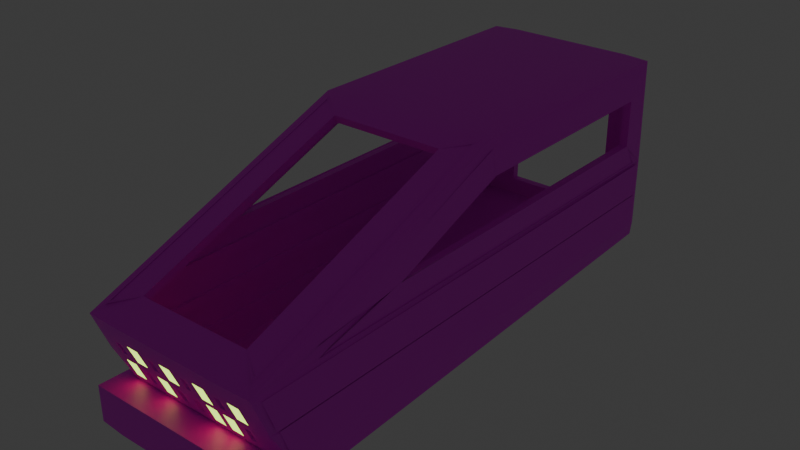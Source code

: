 # Source: ship.blend  (saved by Blender 4.5.90; exported with 4.5.12 LTS)
import bpy
from mathutils import Matrix  # noqa: F401  (used for matrix-valued properties, if any)

bpy.ops.wm.read_factory_settings(use_empty=True)
scene = bpy.context.scene
scene.name = 'Scene'

# ---- collections
col_collection = bpy.data.collections.new('Collection'); scene.collection.children.link(col_collection)

# ---- images (referenced by path relative to the original .blend; pixels are not part of the script)
import os
ASSET_DIR = os.environ.get("B2B_ASSET_DIR", "")  # directory of the original .blend (textures are referenced by path, not embedded)
HERE = os.path.dirname(os.path.abspath(__file__))  # packed textures are extracted next to this script under _unpacked/

def load_image(name, relpath, width, height, colorspace="sRGB"):
    """Load a texture the original file referenced (path relative to the .blend, or extracted next to this script)."""
    p = next((c for c in (os.path.join(HERE, relpath), os.path.join(ASSET_DIR, relpath)) if relpath and os.path.exists(c)), "")
    if p:
        img = bpy.data.images.load(p, check_existing=True)
        img.name = name
    else:  # same state as the original file: an image datablock whose file is absent (Cycles renders it pink)
        img = bpy.data.images.new(name, width, height)
        img.source = "FILE"
        img.filepath = "//" + (relpath or name)
    img.colorspace_settings.name = colorspace
    return img
img_tobake = load_image('ToBake', '', 1024, 1024, 'sRGB')
img_bump = load_image('bump', '', 1024, 1024, 'sRGB')

# ---- materials (node trees are filled in below, after node groups)
mat_material_001 = bpy.data.materials.new('Material.001')
mat_material_002 = bpy.data.materials.new('Material.002')

# ---- node groups
ng_smooth_by_angle_001 = bpy.data.node_groups.new('Smooth by Angle.001', 'GeometryNodeTree')
_s = ng_smooth_by_angle_001.interface.new_socket(name='Mesh', in_out='OUTPUT', socket_type='NodeSocketGeometry')
_s = ng_smooth_by_angle_001.interface.new_socket(name='Mesh', in_out='INPUT', socket_type='NodeSocketGeometry')
_s = ng_smooth_by_angle_001.interface.new_socket(name='Angle', in_out='INPUT', socket_type='NodeSocketFloat')
_s.subtype = 'ANGLE'
_s.default_value = 0.5236
_s.min_value = 0.0
_s.max_value = 3.142
_s.description = 'Maximum face angle for smooth edges'
_s = ng_smooth_by_angle_001.interface.new_socket(name='Ignore Sharpness', in_out='INPUT', socket_type='NodeSocketBool')
_s.force_non_field = True
ng_smooth_by_angle_001.description = 'Set the sharpness of mesh edges based on the angle between the neighboring faces'
ng_smooth_by_angle_001.is_modifier = True
_N = ng_smooth_by_angle_001.nodes; _L = ng_smooth_by_angle_001.links
n0 = _N.new('GeometryNodeSetShadeSmooth'); n0.name = 'Set Shade Smooth'; n0.location = (120, -80)
n0.domain = 'EDGE'
n1 = _N.new('GeometryNodeSetShadeSmooth'); n1.name = 'Set Shade Smooth.001'; n1.location = (300, -80)
n2 = _N.new('NodeGroupOutput'); n2.name = 'Group Output'; n2.location = (480, -80)
n3 = _N.new('GeometryNodeInputMeshEdgeAngle'); n3.name = 'Edge Angle'; n3.location = (-440, -240)
n4 = _N.new('NodeGroupInput'); n4.name = 'Group Input'; n4.location = (-80, -80)
n5 = _N.new('GeometryNodeInputEdgeSmooth'); n5.name = 'Is Edge Smooth'; n5.location = (-260, -120)
n6 = _N.new('GeometryNodeInputShadeSmooth'); n6.name = 'Is Shade Smooth'; n6.location = (-440, -397)
n7 = _N.new('FunctionNodeCompare'); n7.name = 'Compare'; n7.location = (-260, -260)
n7.operation = 'LESS_EQUAL'
n7.inputs[6].default_value = (0.0, 0.0, 0.0, 0.0)
n7.inputs[7].default_value = (0.0, 0.0, 0.0, 0.0)
n8 = _N.new('FunctionNodeBooleanMath'); n8.name = 'Boolean Math.001'; n8.location = (-80, -260)
n9 = _N.new('NodeGroupInput'); n9.name = 'Group Input.001'; n9.location = (-440, -329)
n10 = _N.new('NodeGroupInput'); n10.name = 'Group Input.002'; n10.location = (-259, -189)
n11 = _N.new('FunctionNodeBooleanMath'); n11.name = 'Boolean Math'; n11.location = (-80, -149)
n11.operation = 'OR'
n12 = _N.new('FunctionNodeBooleanMath'); n12.name = 'Boolean Math.002'; n12.location = (-260, -380)
n12.operation = 'OR'
n13 = _N.new('NodeGroupInput'); n13.name = 'Group Input.003'; n13.location = (-440, -460)
_L.new(n3.outputs[0], n7.inputs[0])
_L.new(n1.outputs[0], n2.inputs[0])
_L.new(n9.outputs[1], n7.inputs[1])
_L.new(n7.outputs[0], n8.inputs[0])
_L.new(n4.outputs[0], n0.inputs[0])
_L.new(n0.outputs[0], n1.inputs[0])
_L.new(n8.outputs[0], n0.inputs[2])
_L.new(n10.outputs[2], n11.inputs[1])
_L.new(n5.outputs[0], n11.inputs[0])
_L.new(n11.outputs[0], n0.inputs[1])
_L.new(n13.outputs[2], n12.inputs[1])
_L.new(n6.outputs[0], n12.inputs[0])
_L.new(n12.outputs[0], n8.inputs[1])
n2.is_active_output = True

# ---- material node trees
mat_material_001.use_nodes = True; mat_material_001.node_tree.nodes.clear()
_N = mat_material_001.node_tree.nodes; _L = mat_material_001.node_tree.links
n0 = _N.new('ShaderNodeBsdfPrincipled'); n0.name = 'Principled BSDF'; n0.location = (-100, 81)
n1 = _N.new('ShaderNodeOutputMaterial'); n1.name = 'Material Output'; n1.location = (200, 100)
n2 = _N.new('ShaderNodeBump'); n2.name = 'Bump'; n2.location = (-304, -137)
n2.inputs[1].default_value = 1.0
n3 = _N.new('ShaderNodeTexImage'); n3.name = 'Image Texture'; n3.location = (-391, 411)
n3.image = img_tobake
n4 = _N.new('ShaderNodeTexImage'); n4.name = 'Image Texture.001'; n4.location = (-722, 35)
n4.image = img_bump
_L.new(n0.outputs[0], n1.inputs[0])
_L.new(n2.outputs[0], n0.inputs[5])
_L.new(n3.outputs[0], n0.inputs[0])
_L.new(n4.outputs[0], n2.inputs[3])
n1.is_active_output = True
mat_material_002.use_nodes = True; mat_material_002.node_tree.nodes.clear()
_N = mat_material_002.node_tree.nodes; _L = mat_material_002.node_tree.links
n0 = _N.new('ShaderNodeOutputMaterial'); n0.name = 'Material Output'; n0.location = (200, 100)
n1 = _N.new('ShaderNodeEmission'); n1.name = 'Emission'; n1.location = (-200, 100)
n1.inputs[0].default_value = (0.6348, 1.0, 0.1036, 1.0)
n1.inputs[1].default_value = 2.1
_L.new(n1.outputs[0], n0.inputs[0])
n0.is_active_output = True

# ---- world
world_world = bpy.data.worlds.new('World'); scene.world = world_world
world_world.use_nodes = True; world_world.node_tree.nodes.clear()
_N = world_world.node_tree.nodes; _L = world_world.node_tree.links
n0 = _N.new('ShaderNodeOutputWorld'); n0.name = 'World Output'; n0.location = (200, 100)
n1 = _N.new('ShaderNodeBackground'); n1.name = 'Background'; n1.location = (-200, 100)
n1.inputs[0].default_value = (0.05088, 0.05088, 0.05088, 1.0)
_L.new(n1.outputs[0], n0.inputs[0])
n0.is_active_output = True
world_world.color = (0.05088, 0.05088, 0.05088)
world_world.sun_shadow_jitter_overblur = 0.0

# ---- meshes
me_cube_001 = bpy.data.meshes.new('Cube.001')
me_cube_001.from_pydata([(-38.92, -113.4, 12.67), (-38.92, -3.264, 90.51), (-38.92, 113.4, 12.67), (-38.92, 113.4, 90.51), (38.92, -113.4, 12.67), (38.92, -3.264, 90.51), (38.92, 113.4, 12.67), (38.92, 113.4, 90.51), (-38.92, -127.0, 44.11), (-38.92, 113.4, 44.11), (38.92, 113.4, 44.11), (38.92, -127.0, 44.11), (-38.92, -58.95, 56.45), (-38.92, -1.027, 78.17), (-38.92, 101.0, 78.17), (-38.92, 101.0, 56.45), (38.92, 101.0, 56.45), (38.92, 101.0, 78.17), (38.92, -1.027, 78.17), (38.92, -58.95, 56.45), (26.58, -115.4, 48.45), (26.58, -14.82, 86.18), (-26.58, -14.82, 86.18), (-26.58, -115.4, 48.45), (34.34, -115.2, 16.87), (34.34, -125.2, 39.92), (-34.34, -125.2, 39.92), (-34.34, -115.2, 16.87), (25.34, 113.4, 16.52), (19.46, 113.4, 16.52), (9.729, 113.4, 16.52), (0.0, 113.4, 16.52), (-9.729, 113.4, 16.52), (-19.46, 113.4, 16.52), (-25.34, 113.4, 16.52), (-25.34, 113.4, 86.66), (-19.46, 113.4, 86.66), (-9.729, 113.4, 86.66), (0.0, 113.4, 86.66), (9.729, 113.4, 86.66), (19.46, 113.4, 86.66), (25.34, 113.4, 86.66), (-29.19, -113.4, 12.67), (-19.46, -113.4, 12.67), (-9.729, -113.4, 12.67), (0.0, -113.4, 12.67), (9.729, -113.4, 12.67), (19.46, -113.4, 12.67), (29.19, -113.4, 12.67), (29.19, -3.264, 90.51), (19.46, -3.264, 90.51), (9.729, -3.264, 90.51), (0.0, -3.264, 90.51), (-9.729, -3.264, 90.51), (-19.46, -3.264, 90.51), (-29.19, -3.264, 90.51), (29.19, -127.0, 44.11), (19.46, -127.0, 44.11), (9.729, -127.0, 44.11), (0.0, -127.0, 44.11), (-9.729, -127.0, 44.11), (-19.46, -127.0, 44.11), (-29.19, -127.0, 44.11), (-25.34, 113.4, 44.11), (25.34, 113.4, 44.11), (19.94, -115.4, 48.45), (13.29, -115.4, 48.45), (6.645, -115.4, 48.45), (-2.861e-06, -115.4, 48.45), (-6.645, -115.4, 48.45), (-13.29, -115.4, 48.45), (-19.94, -115.4, 48.45), (19.94, -14.82, 86.18), (13.29, -14.82, 86.18), (6.645, -14.82, 86.18), (9.537e-07, -14.82, 86.18), (-6.645, -14.82, 86.18), (-13.29, -14.82, 86.18), (-19.94, -14.82, 86.18), (-25.76, -115.2, 16.87), (-17.17, -115.2, 16.87), (-8.586, -115.2, 16.87), (0.0, -115.2, 16.87), (8.586, -115.2, 16.87), (17.17, -115.2, 16.87), (25.76, -115.2, 16.87), (25.76, -125.2, 39.92), (17.17, -125.2, 39.92), (8.586, -125.2, 39.92), (0.0, -125.2, 39.92), (-8.586, -125.2, 39.92), (-17.17, -125.2, 39.92), (-25.76, -125.2, 39.92), (-38.92, 113.4, 28.39), (38.92, 113.4, 28.39), (38.92, -120.2, 28.39), (-38.92, -120.2, 28.39), (34.34, -120.2, 28.39), (-34.34, -120.2, 28.39), (-25.34, 113.4, 28.39), (25.34, 113.4, 28.39), (25.76, -120.2, 28.39), (17.17, -120.2, 28.39), (8.586, -120.2, 28.39), (0.0, -120.2, 28.39), (-8.586, -120.2, 28.39), (-17.17, -120.2, 28.39), (-25.76, -120.2, 28.39), (31.71, -121.2, 30.81), (31.71, -124.1, 37.5), (28.39, -124.1, 37.5), (28.39, -121.2, 30.81), (14.54, -121.2, 30.81), (14.54, -124.1, 37.5), (11.22, -124.1, 37.5), (11.22, -121.2, 30.81), (-2.637, -121.2, 30.81), (-2.637, -124.1, 37.5), (-5.949, -124.1, 37.5), (-5.949, -121.2, 30.81), (-19.81, -121.2, 30.81), (-19.81, -124.1, 37.5), (-23.12, -124.1, 37.5), (-23.12, -121.2, 30.81), (-11.22, -116.2, 19.29), (-11.22, -119.1, 25.98), (-14.54, -119.1, 25.98), (-14.54, -116.2, 19.29), (14.54, -116.2, 19.29), (14.54, -119.1, 25.98), (11.22, -119.1, 25.98), (11.22, -116.2, 19.29), (23.12, -116.2, 19.29), (23.12, -119.1, 25.98), (19.81, -119.1, 25.98), (19.81, -116.2, 19.29), (-28.39, -116.2, 19.29), (-28.39, -119.1, 25.98), (-31.71, -119.1, 25.98), (-31.71, -116.2, 19.29), (31.71, -125.0, 37.12), (31.71, -122.1, 30.44), (28.39, -122.1, 30.44), (28.39, -125.0, 37.12), (14.54, -125.0, 37.12), (14.54, -122.1, 30.44), (11.22, -122.1, 30.44), (11.22, -125.0, 37.12), (-2.637, -125.0, 37.12), (-2.637, -122.1, 30.44), (-5.949, -122.1, 30.44), (-5.949, -125.0, 37.12), (-19.81, -125.0, 37.12), (-19.81, -122.1, 30.44), (-23.12, -122.1, 30.44), (-23.12, -125.0, 37.12), (-11.22, -120.0, 25.6), (-11.22, -117.1, 18.92), (-14.54, -117.1, 18.92), (-14.54, -120.0, 25.6), (14.54, -120.0, 25.6), (14.54, -117.1, 18.92), (11.22, -117.1, 18.92), (11.22, -120.0, 25.6), (23.12, -120.0, 25.6), (23.12, -117.1, 18.92), (19.81, -117.1, 18.92), (19.81, -120.0, 25.6), (-28.39, -120.0, 25.6), (-28.39, -117.1, 18.92), (-31.71, -117.1, 18.92), (-31.71, -120.0, 25.6), (-27.55, -120.9, 30.04), (-27.55, -124.5, 38.27), (-32.55, -124.5, 38.27), (-32.55, -120.9, 30.04), (23.97, -120.9, 30.04), (23.97, -124.5, 38.27), (18.96, -124.5, 38.27), (18.96, -120.9, 30.04), (6.796, -120.9, 30.04), (6.796, -124.5, 38.27), (1.79, -124.5, 38.27), (1.79, -120.9, 30.04), (-10.38, -120.9, 30.04), (-10.38, -124.5, 38.27), (-15.38, -124.5, 38.27), (-15.38, -120.9, 30.04), (-18.96, -115.9, 18.51), (-18.96, -119.5, 26.75), (-23.97, -119.5, 26.75), (-23.97, -115.9, 18.51), (-1.79, -115.9, 18.51), (-1.79, -119.5, 26.75), (-6.796, -119.5, 26.75), (-6.796, -115.9, 18.51), (6.796, -115.9, 18.51), (6.796, -119.5, 26.75), (1.79, -119.5, 26.75), (1.79, -115.9, 18.51), (32.55, -115.9, 18.51), (32.55, -119.5, 26.75), (27.55, -119.5, 26.75), (27.55, -115.9, 18.51), (-27.55, -120.7, 39.91), (-27.55, -117.1, 31.67), (-32.55, -117.1, 31.67), (-32.55, -120.7, 39.91), (23.97, -120.7, 39.91), (23.97, -117.1, 31.67), (18.96, -117.1, 31.67), (18.96, -120.7, 39.91), (6.796, -120.7, 39.91), (6.796, -117.1, 31.67), (1.79, -117.1, 31.67), (1.79, -120.7, 39.91), (-10.38, -120.7, 39.91), (-10.38, -117.1, 31.67), (-15.38, -117.1, 31.67), (-15.38, -120.7, 39.91), (-18.96, -115.7, 28.39), (-18.96, -112.1, 20.15), (-23.97, -112.1, 20.15), (-23.97, -115.7, 28.39), (-1.79, -115.7, 28.39), (-1.79, -112.1, 20.15), (-6.796, -112.1, 20.15), (-6.796, -115.7, 28.39), (6.796, -115.7, 28.39), (6.796, -112.1, 20.15), (1.79, -112.1, 20.15), (1.79, -115.7, 28.39), (32.55, -115.7, 28.39), (32.55, -112.1, 20.15), (27.55, -112.1, 20.15), (27.55, -115.7, 28.39), (38.92, 110.9, 30.85), (38.92, 110.9, 41.66), (38.92, -123.3, 41.66), (38.92, -118.6, 30.85), (-38.92, -118.6, 30.85), (-38.92, -123.3, 41.66), (-38.92, 110.9, 41.66), (-38.92, 110.9, 30.85), (-38.92, -100.6, 51.4), (-38.92, -5.155, 87.18), (-38.92, -3.807, 79.75), (-38.92, -59.6, 58.83), (-38.92, 107.4, 46.57), (-38.92, -99.7, 46.57), (-38.92, -58.73, 54.0), (-38.92, 100.0, 54.0), (38.92, -5.155, 87.18), (38.92, -100.6, 51.4), (38.92, -59.6, 58.83), (38.92, -3.807, 79.75), (38.92, -99.7, 46.57), (38.92, 107.4, 46.57), (38.92, 100.0, 54.0), (38.92, -58.73, 54.0), (36.46, -121.4, 46.2), (36.46, -8.812, 88.43), (29.03, -15.77, 85.82), (29.03, -114.5, 48.8), (-36.46, -8.812, 88.43), (-36.46, -121.4, 46.2), (-29.03, -114.5, 48.8), (-29.03, -15.77, 85.82), (-38.92, -111.8, 15.13), (-38.92, -116.4, 25.94), (-38.92, 110.9, 25.94), (-38.92, 110.9, 15.13), (38.92, 110.9, 15.13), (38.92, 110.9, 25.94), (38.92, -116.4, 25.94), (38.92, -111.8, 15.13), (-40.26, -59.6, 58.83), (-40.26, -3.807, 79.75), (-40.26, -58.73, 54.0), (-40.26, 100.0, 54.0), (40.26, 100.0, 54.0), (40.26, -58.73, 54.0), (40.26, -3.807, 79.75), (40.26, -59.6, 58.83), (29.03, -16.24, 87.08), (29.03, -115.0, 50.06), (-29.03, -115.0, 50.06), (-29.03, -16.24, 87.08), (40.26, 110.9, 41.66), (40.26, 110.9, 30.85), (40.26, -118.6, 30.85), (40.26, -123.3, 41.66), (-40.26, -118.6, 30.85), (-40.26, -123.3, 41.66), (-40.26, 110.9, 30.85), (-40.26, 110.9, 41.66), (-40.26, -100.6, 51.4), (-40.26, -5.155, 87.18), (-40.26, -99.7, 46.57), (-40.26, 107.4, 46.57), (40.26, -5.155, 87.18), (40.26, -100.6, 51.4), (40.26, 107.4, 46.57), (40.26, -99.7, 46.57), (36.46, -9.284, 89.69), (36.46, -121.9, 47.45), (-36.46, -121.9, 47.45), (-36.46, -9.284, 89.69), (-40.26, -111.8, 15.13), (-40.26, -116.4, 25.94), (-40.26, 110.9, 15.13), (-40.26, 110.9, 25.94), (40.26, 110.9, 25.94), (40.26, 110.9, 15.13), (40.26, -111.8, 15.13), (40.26, -116.4, 25.94), (-38.92, 113.4, 8.403), (-38.92, -113.4, 0.7036), (-29.19, 113.4, 8.403), (38.92, -113.4, 0.7036), (38.92, 113.4, 8.403), (29.19, -113.4, 0.7036), (29.19, 113.4, 8.403), (19.46, 113.4, 8.403), (9.729, 113.4, 8.403), (0.0, 113.4, 8.403), (-9.729, 113.4, 8.403), (-19.46, 113.4, 8.403), (-29.19, -113.4, 0.7036), (-19.46, -113.4, 0.7036), (-9.729, -113.4, 0.7036), (0.0, -113.4, 0.7036), (9.729, -113.4, 0.7036), (19.46, -113.4, 0.7036), (29.19, -128.5, 12.67), (38.92, -128.5, 12.67), (-38.92, -128.5, 12.67), (-29.19, -128.5, 12.67), (-19.46, -128.5, 12.67), (-9.729, -128.5, 12.67), (0.0, -128.5, 12.67), (9.729, -128.5, 12.67), (19.46, -128.5, 12.67), (29.19, -128.5, 0.7036), (0.0, -128.5, 0.7036), (-9.729, -128.5, 0.7036), (-19.46, -128.5, 0.7036), (38.92, -128.5, 0.7036), (-38.92, -128.5, 0.7036), (-29.19, -128.5, 0.7036), (9.729, -128.5, 0.7036), (19.46, -128.5, 0.7036), (29.19, 113.4, 12.67), (19.46, 113.4, 12.67), (9.729, 113.4, 12.67), (0.0, 113.4, 12.67), (-9.729, 113.4, 12.67), (-19.46, 113.4, 12.67), (-29.19, 113.4, 12.67), (-29.19, 113.4, 90.51), (-19.46, 113.4, 90.51), (-9.729, 113.4, 90.51), (0.0, 113.4, 90.51), (9.729, 113.4, 90.51), (19.46, 113.4, 90.51), (29.19, 113.4, 90.51), (-29.19, 113.4, 28.39), (29.19, 113.4, 28.39), (-29.19, 113.4, 44.11), (29.19, 113.4, 44.11)], [], [(369, 365, 7, 10), (2, 358, 318, 316), (359, 3, 1, 55), (197, 198, 231, 228), (249, 250, 278, 298), (367, 369, 10, 94), (269, 270, 311, 309), (251, 248, 299, 279), (1, 3, 14, 13), (3, 9, 15, 14), (271, 268, 308, 310), (10, 7, 17, 16), (7, 5, 18, 17), (242, 243, 294, 295), (248, 249, 298, 299), (262, 263, 285, 284), (55, 1, 22, 78), (268, 269, 309, 308), (56, 11, 20, 65), (95, 11, 25, 97), (62, 8, 26, 92), (96, 0, 27, 98), (48, 4, 24, 85), (0, 42, 79, 27), (42, 43, 80, 79), (43, 44, 81, 80), (44, 45, 82, 81), (45, 46, 83, 82), (46, 47, 84, 83), (47, 48, 85, 84), (11, 56, 86, 25), (56, 57, 87, 86), (57, 58, 88, 87), (58, 59, 89, 88), (59, 60, 90, 89), (60, 61, 91, 90), (61, 62, 92, 91), (8, 62, 71, 23), (62, 61, 70, 71), (61, 60, 69, 70), (60, 59, 68, 69), (59, 58, 67, 68), (58, 57, 66, 67), (57, 56, 65, 66), (5, 49, 72, 21), (49, 50, 73, 72), (50, 51, 74, 73), (51, 52, 75, 74), (52, 53, 76, 75), (53, 54, 77, 76), (54, 55, 78, 77), (93, 9, 368, 366), (113, 114, 147, 144), (179, 176, 209, 210), (133, 134, 167, 164), (199, 196, 229, 230), (115, 112, 145, 146), (190, 191, 222, 223), (135, 132, 165, 166), (7, 365, 49, 5), (365, 364, 50, 49), (364, 363, 51, 50), (363, 362, 52, 51), (362, 361, 53, 52), (361, 360, 54, 53), (360, 359, 55, 54), (47, 46, 341, 342), (355, 354, 324, 325), (330, 331, 344, 345), (46, 45, 340, 341), (354, 353, 323, 324), (329, 330, 345, 346), (353, 352, 322, 323), (9, 3, 359, 368), (36, 37, 38, 39, 40, 41, 35), (176, 177, 208, 209), (126, 127, 158, 159), (196, 197, 228, 229), (189, 190, 223, 220), (112, 113, 144, 145), (132, 133, 164, 165), (191, 188, 221, 222), (2, 93, 366, 358), (8, 96, 98, 26), (4, 95, 97, 24), (241, 242, 295, 293), (352, 367, 94, 6), (261, 262, 284, 304), (125, 126, 159, 156), (97, 25, 109, 108), (25, 86, 110, 109), (86, 101, 111, 110), (101, 97, 108, 111), (102, 87, 113, 112), (87, 88, 114, 113), (88, 103, 115, 114), (103, 102, 112, 115), (104, 89, 117, 116), (89, 90, 118, 117), (90, 105, 119, 118), (105, 104, 116, 119), (106, 91, 121, 120), (91, 92, 122, 121), (92, 107, 123, 122), (107, 106, 120, 123), (81, 105, 125, 124), (105, 106, 126, 125), (106, 80, 127, 126), (80, 81, 124, 127), (84, 102, 129, 128), (102, 103, 130, 129), (103, 83, 131, 130), (83, 84, 128, 131), (85, 101, 133, 132), (101, 102, 134, 133), (102, 84, 135, 134), (84, 85, 132, 135), (79, 107, 137, 136), (107, 98, 138, 137), (98, 27, 139, 138), (27, 79, 136, 139), (141, 140, 143, 142), (145, 144, 147, 146), (149, 148, 151, 150), (153, 152, 155, 154), (157, 156, 159, 158), (161, 160, 163, 162), (165, 164, 167, 166), (169, 168, 171, 170), (120, 121, 152, 153), (134, 135, 166, 167), (114, 115, 146, 147), (123, 120, 153, 154), (121, 122, 155, 152), (128, 129, 160, 161), (108, 109, 140, 141), (122, 123, 154, 155), (131, 128, 161, 162), (111, 108, 141, 142), (129, 130, 163, 160), (109, 110, 143, 140), (136, 137, 168, 169), (116, 117, 148, 149), (130, 131, 162, 163), (110, 111, 142, 143), (139, 136, 169, 170), (119, 116, 149, 150), (137, 138, 171, 168), (117, 118, 151, 148), (124, 125, 156, 157), (138, 139, 170, 171), (118, 119, 150, 151), (127, 124, 157, 158), (107, 92, 173, 172), (92, 26, 174, 173), (26, 98, 175, 174), (98, 107, 172, 175), (101, 86, 177, 176), (86, 87, 178, 177), (87, 102, 179, 178), (102, 101, 176, 179), (103, 88, 181, 180), (88, 89, 182, 181), (89, 104, 183, 182), (104, 103, 180, 183), (105, 90, 185, 184), (90, 91, 186, 185), (91, 106, 187, 186), (106, 105, 184, 187), (80, 106, 189, 188), (106, 107, 190, 189), (107, 79, 191, 190), (79, 80, 188, 191), (82, 104, 193, 192), (104, 105, 194, 193), (105, 81, 195, 194), (81, 82, 192, 195), (83, 103, 197, 196), (103, 104, 198, 197), (104, 82, 199, 198), (82, 83, 196, 199), (24, 97, 201, 200), (97, 101, 202, 201), (101, 85, 203, 202), (85, 24, 200, 203), (205, 204, 207, 206), (209, 208, 211, 210), (213, 212, 215, 214), (217, 216, 219, 218), (221, 220, 223, 222), (225, 224, 227, 226), (229, 228, 231, 230), (233, 232, 235, 234), (177, 178, 211, 208), (184, 185, 216, 217), (198, 199, 230, 231), (178, 179, 210, 211), (187, 184, 217, 218), (185, 186, 219, 216), (192, 193, 224, 225), (172, 173, 204, 205), (186, 187, 218, 219), (195, 192, 225, 226), (175, 172, 205, 206), (193, 194, 227, 224), (173, 174, 207, 204), (200, 201, 232, 233), (180, 181, 212, 213), (194, 195, 226, 227), (174, 175, 206, 207), (203, 200, 233, 234), (183, 180, 213, 214), (201, 202, 235, 232), (181, 182, 215, 212), (188, 189, 220, 221), (202, 203, 234, 235), (182, 183, 214, 215), (94, 10, 237, 236), (10, 11, 238, 237), (11, 95, 239, 238), (95, 94, 236, 239), (96, 8, 241, 240), (8, 9, 242, 241), (9, 93, 243, 242), (93, 96, 240, 243), (8, 1, 245, 244), (1, 13, 246, 245), (13, 12, 247, 246), (12, 8, 244, 247), (9, 8, 249, 248), (8, 12, 250, 249), (12, 15, 251, 250), (15, 9, 248, 251), (5, 11, 253, 252), (11, 19, 254, 253), (19, 18, 255, 254), (18, 5, 252, 255), (11, 10, 257, 256), (10, 16, 258, 257), (16, 19, 259, 258), (19, 11, 256, 259), (11, 5, 261, 260), (5, 21, 262, 261), (21, 20, 263, 262), (20, 11, 260, 263), (1, 8, 265, 264), (8, 23, 266, 265), (23, 22, 267, 266), (22, 1, 264, 267), (0, 96, 269, 268), (96, 93, 270, 269), (93, 2, 271, 270), (2, 0, 268, 271), (6, 94, 273, 272), (94, 95, 274, 273), (95, 4, 275, 274), (4, 6, 272, 275), (289, 288, 291, 290), (292, 293, 295, 294), (296, 297, 277, 276), (299, 298, 278, 279), (300, 301, 283, 282), (303, 302, 280, 281), (305, 304, 284, 285), (307, 306, 286, 287), (308, 309, 311, 310), (313, 312, 315, 314), (256, 257, 302, 303), (270, 271, 310, 311), (236, 237, 288, 289), (266, 267, 287, 286), (259, 256, 303, 281), (239, 236, 289, 290), (257, 258, 280, 302), (237, 238, 291, 288), (264, 265, 306, 307), (244, 245, 297, 296), (238, 239, 290, 291), (267, 264, 307, 287), (258, 259, 281, 280), (247, 244, 296, 276), (265, 266, 286, 306), (245, 246, 277, 297), (272, 273, 312, 313), (252, 253, 301, 300), (254, 255, 282, 283), (275, 272, 313, 314), (255, 252, 300, 282), (273, 274, 315, 312), (253, 254, 283, 301), (260, 261, 304, 305), (274, 275, 314, 315), (240, 241, 293, 292), (246, 247, 276, 277), (263, 260, 305, 285), (250, 251, 279, 278), (243, 240, 292, 294), (322, 320, 319, 321), (316, 318, 328, 317), (318, 327, 329, 328), (327, 326, 330, 329), (326, 325, 331, 330), (325, 324, 332, 331), (324, 323, 333, 332), (323, 322, 321, 333), (356, 355, 325, 326), (4, 48, 334, 335), (357, 356, 326, 327), (45, 44, 339, 340), (358, 357, 327, 318), (328, 329, 346, 349), (6, 4, 319, 320), (0, 2, 316, 317), (352, 6, 320, 322), (44, 43, 338, 339), (341, 340, 344, 350), (335, 334, 343, 347), (340, 339, 345, 344), (339, 338, 346, 345), (342, 341, 350, 351), (334, 342, 351, 343), (337, 336, 348, 349), (338, 337, 349, 346), (331, 332, 350, 344), (48, 47, 342, 334), (332, 333, 351, 350), (333, 321, 343, 351), (42, 0, 336, 337), (319, 4, 335, 347), (321, 319, 347, 343), (43, 42, 337, 338), (0, 317, 348, 336), (317, 328, 349, 348), (29, 28, 352, 353), (30, 29, 353, 354), (31, 30, 354, 355), (32, 31, 355, 356), (33, 32, 356, 357), (34, 33, 357, 358), (36, 35, 359, 360), (37, 36, 360, 361), (38, 37, 361, 362), (39, 38, 362, 363), (40, 39, 363, 364), (41, 40, 364, 365), (99, 34, 358, 366), (28, 100, 367, 352), (35, 63, 368, 359), (64, 41, 365, 369), (63, 99, 366, 368), (100, 64, 369, 367)])
me_cube_001.polygons.foreach_set('use_smooth', [True] * 351)
me_cube_001.polygons.foreach_set('material_index', [0, 0, 0, 0, 0, 0, 0, 0, 0, 0, 0, 0, 0, 0, 0, 0, 0, 0, 0, 0, 0, 0, 0, 0, 0, 0, 0, 0, 0, 0, 0, 0, 0, 0, 0, 0, 0, 0, 0, 0, 0, 0, 0, 0, 0, 0, 0, 0, 0, 0, 0, 0, 0, 0, 0, 0, 0, 0, 0, 0, 0, 0, 0, 0, 0, 0, 0, 0, 0, 0, 0, 0, 0, 0, 0, 0, 0, 0, 0, 0, 0, 0, 0, 0, 0, 0, 0, 0, 0, 0, 0, 0, 0, 0, 0, 0, 0, 0, 0, 0, 0, 0, 0, 0, 0, 0, 0, 0, 0, 0, 0, 0, 0, 0, 0, 0, 0, 0, 0, 0, 0, 1, 1, 1, 1, 1, 1, 1, 1, 0, 0, 0, 0, 0, 0, 0, 0, 0, 0, 0, 0, 0, 0, 0, 0, 0, 0, 0, 0, 0, 0, 0, 0, 0, 0, 0, 0, 0, 0, 0, 0, 0, 0, 0, 0, 0, 0, 0, 0, 0, 0, 0, 0, 0, 0, 0, 0, 0, 0, 0, 0, 0, 0, 0, 0, 0, 0, 0, 0, 0, 0, 0, 0, 0, 0, 0, 0, 0, 0, 0, 0, 0, 0, 0, 0, 0, 0, 0, 0, 0, 0, 0, 0, 0, 0, 0, 0, 0, 0, 0, 0, 0, 0, 0, 0, 0, 0, 0, 0, 0, 0, 0, 0, 0, 0, 0, 0, 0, 0, 0, 0, 0, 0, 0, 0, 0, 0, 0, 0, 0, 0, 0, 0, 0, 0, 0, 0, 0, 0, 0, 0, 0, 0, 0, 0, 0, 0, 0, 0, 0, 0, 0, 0, 0, 0, 0, 0, 0, 0, 0, 0, 0, 0, 0, 0, 0, 0, 0, 0, 0, 0, 0, 0, 0, 0, 0, 0, 0, 0, 0, 0, 0, 0, 0, 0, 0, 0, 0, 0, 0, 0, 0, 0, 0, 0, 0, 0, 0, 0, 0, 0, 0, 0, 0, 0, 0, 0, 0, 0, 0, 0, 0, 0, 0, 0, 0, 0, 0, 0, 0, 0, 0, 0, 0, 0, 0, 0, 0, 0, 0, 0])
_uv = me_cube_001.uv_layers.new(name='UVMap')
_uv.uv.foreach_set('vector', [0.6207, 0.5329, 0.6207, 0.7247, 0.6609, 0.7247, 0.6609, 0.5329, 0.3391, 0.4029, 0.3793, 0.4029, 0.3793, 0.3853, 0.3391, 0.3853, 0.3793, 1.219, 0.3391, 1.219, 0.3391, 0.7369, 0.3793, 0.7369, 0.5281, 0.2565, 0.5074, 0.2565, 0.5074, 0.2721, 0.5281, 0.2721, 0.3391, 0.3383, 0.3391, 0.5076, 0.3335, 0.5076, 0.3335, 0.3383, 0.6207, 0.4679, 0.6207, 0.5329, 0.6609, 0.5329, 0.6609, 0.4679, 0.3391, 0.269, 0.3391, 1.209, 0.3335, 1.209, 0.3335, 0.269, 0.3391, 1.164, 0.3391, 1.195, 0.3335, 1.195, 0.3335, 1.164, 0.7369, 0.7247, 1.219, 0.7247, 1.168, 0.6737, 0.7462, 0.6737, 1.219, 0.7247, 1.219, 0.5329, 1.168, 0.5839, 1.168, 0.6737, 0.3391, 1.209, 0.3391, 0.2884, 0.3335, 0.2884, 0.3335, 1.209, 1.219, 0.5329, 1.219, 0.7247, 1.168, 0.6737, 1.168, 0.5839, 1.219, 0.7247, 0.7369, 0.7247, 0.7462, 0.6737, 1.168, 0.6737, 0.3391, 0.5228, 0.3391, 0.4781, 0.3335, 0.4781, 0.3335, 0.5228, 0.3391, 1.195, 0.3391, 0.3383, 0.3335, 0.3383, 0.3335, 1.195, 0.6852, 0.7053, 0.2771, 0.5523, 0.2752, 0.5575, 0.6833, 0.7105, 0.3793, 0.7369, 0.3391, 0.7369, 0.3901, 0.6892, 0.4176, 0.6892, 0.3391, 0.4131, 0.3391, 0.4578, 0.3335, 0.4578, 0.3335, 0.4131, 0.6207, 0.2254, 0.6609, 0.2254, 0.6099, 0.2732, 0.5824, 0.2732, 0.6609, 0.4679, 0.6609, 0.5329, 0.642, 0.5155, 0.642, 0.4679, 0.3793, 0.5329, 0.3391, 0.5329, 0.358, 0.5155, 0.3935, 0.5155, 0.3391, 0.4679, 0.3391, 0.4029, 0.358, 0.4203, 0.358, 0.4679, 0.6207, 0.4029, 0.6609, 0.4029, 0.642, 0.4203, 0.6065, 0.4203, 0.3391, 0.4029, 0.3793, 0.4029, 0.3935, 0.4203, 0.358, 0.4203, 0.3793, 0.4029, 0.4195, 0.4029, 0.429, 0.4203, 0.3935, 0.4203, 0.4195, 0.4029, 0.4598, 0.4029, 0.4645, 0.4203, 0.429, 0.4203, 0.4598, 0.4029, 0.5, 0.4029, 0.5, 0.4203, 0.4645, 0.4203, 0.5, 0.4029, 0.5402, 0.4029, 0.5355, 0.4203, 0.5, 0.4203, 0.5402, 0.4029, 0.5805, 0.4029, 0.571, 0.4203, 0.5355, 0.4203, 0.5805, 0.4029, 0.6207, 0.4029, 0.6065, 0.4203, 0.571, 0.4203, 0.6609, 0.5329, 0.6207, 0.5329, 0.6065, 0.5155, 0.642, 0.5155, 0.6207, 0.5329, 0.5805, 0.5329, 0.571, 0.5155, 0.6065, 0.5155, 0.5805, 0.5329, 0.5402, 0.5329, 0.5355, 0.5155, 0.571, 0.5155, 0.5402, 0.5329, 0.5, 0.5329, 0.5, 0.5155, 0.5355, 0.5155, 0.5, 0.5329, 0.4598, 0.5329, 0.4645, 0.5155, 0.5, 0.5155, 0.4598, 0.5329, 0.4195, 0.5329, 0.429, 0.5155, 0.4645, 0.5155, 0.4195, 0.5329, 0.3793, 0.5329, 0.3935, 0.5155, 0.429, 0.5155, 0.3391, 0.2254, 0.3793, 0.2254, 0.4176, 0.2732, 0.3901, 0.2732, 0.3793, 0.2254, 0.4195, 0.2254, 0.4451, 0.2732, 0.4176, 0.2732, 0.4195, 0.2254, 0.4598, 0.2254, 0.4725, 0.2732, 0.4451, 0.2732, 0.4598, 0.2254, 0.5, 0.2254, 0.5, 0.2732, 0.4725, 0.2732, 0.5, 0.2254, 0.5402, 0.2254, 0.5275, 0.2732, 0.5, 0.2732, 0.5402, 0.2254, 0.5805, 0.2254, 0.5549, 0.2732, 0.5275, 0.2732, 0.5805, 0.2254, 0.6207, 0.2254, 0.5824, 0.2732, 0.5549, 0.2732, 0.6609, 0.7369, 0.6207, 0.7369, 0.5824, 0.6892, 0.6099, 0.6892, 0.6207, 0.7369, 0.5805, 0.7369, 0.5549, 0.6892, 0.5824, 0.6892, 0.5805, 0.7369, 0.5402, 0.7369, 0.5275, 0.6892, 0.5549, 0.6892, 0.5402, 0.7369, 0.5, 0.7369, 0.5, 0.6892, 0.5275, 0.6892, 0.5, 0.7369, 0.4598, 0.7369, 0.4725, 0.6892, 0.5, 0.6892, 0.4598, 0.7369, 0.4195, 0.7369, 0.4451, 0.6892, 0.4725, 0.6892, 0.4195, 0.7369, 0.3793, 0.7369, 0.4176, 0.6892, 0.4451, 0.6892, 0.3391, 0.4679, 0.3391, 0.5329, 0.3793, 0.5329, 0.3793, 0.4679, 0.5601, 0.2373, 0.5464, 0.2373, 0.5464, 0.2337, 0.5601, 0.2337, 0.5784, 0.2506, 0.5991, 0.2506, 0.5991, 0.2663, 0.5784, 0.2663, 0.5956, 0.2579, 0.5819, 0.2579, 0.5819, 0.2543, 0.5956, 0.2543, 0.5074, 0.2713, 0.5281, 0.2713, 0.5281, 0.2869, 0.5074, 0.2869, 0.5464, 0.2492, 0.5601, 0.2492, 0.5601, 0.2457, 0.5464, 0.2457, 0.2565, 0.4611, 0.2713, 0.4271, 0.2869, 0.4338, 0.2721, 0.4679, 0.5819, 0.2699, 0.5956, 0.2699, 0.5956, 0.2663, 0.5819, 0.2663, 0.6609, 1.219, 0.6207, 1.219, 0.6207, 0.7369, 0.6609, 0.7369, 0.6207, 1.219, 0.5805, 1.219, 0.5805, 0.7369, 0.6207, 0.7369, 0.5805, 1.219, 0.5402, 1.219, 0.5402, 0.7369, 0.5805, 0.7369, 0.5402, 1.219, 0.5, 1.219, 0.5, 0.7369, 0.5402, 0.7369, 0.5, 1.219, 0.4598, 1.219, 0.4598, 0.7369, 0.5, 0.7369, 0.4598, 1.219, 0.4195, 1.219, 0.4195, 0.7369, 0.4598, 0.7369, 0.4195, 1.219, 0.3793, 1.219, 0.3793, 0.7369, 0.4195, 0.7369, 0.5805, 0.2817, 0.5402, 0.2817, 0.5402, 0.2191, 0.5805, 0.2191, 0.5, 0.4029, 0.5402, 0.4029, 0.5402, 0.3853, 0.5, 0.3853, 0.4598, 0.2817, 0.5, 0.2817, 0.5, 0.2191, 0.4598, 0.2191, 0.5402, 0.2817, 0.5, 0.2817, 0.5, 0.2191, 0.5402, 0.2191, 0.5402, 0.4029, 0.5805, 0.4029, 0.5805, 0.3853, 0.5402, 0.3853, 0.4195, 0.2817, 0.4598, 0.2817, 0.4598, 0.2191, 0.4195, 0.2191, 0.5805, 0.4029, 0.6207, 0.4029, 0.6207, 0.3853, 0.5805, 0.3853, 0.3391, 0.5329, 0.3391, 0.7247, 0.3793, 0.7247, 0.3793, 0.5329, 0.4195, 1.219, 0.4598, 1.219, 0.5, 1.219, 0.5402, 1.219, 0.5805, 1.219, 0.6048, 1.219, 0.3952, 1.219, 0.2506, 0.4747, 0.2359, 0.5088, 0.2515, 0.5155, 0.2663, 0.4815, 0.2579, 0.4579, 0.2699, 0.4303, 0.2663, 0.4287, 0.2543, 0.4564, 0.2713, 0.4271, 0.2565, 0.4611, 0.2721, 0.4679, 0.2869, 0.4338, 0.4216, 0.2565, 0.4009, 0.2565, 0.4009, 0.2721, 0.4216, 0.2721, 0.2492, 0.4779, 0.2373, 0.5055, 0.2337, 0.504, 0.2457, 0.4764, 0.2699, 0.4303, 0.2579, 0.4579, 0.2543, 0.4564, 0.2663, 0.4287, 0.4009, 0.2713, 0.4216, 0.2713, 0.4216, 0.2869, 0.4009, 0.2869, 0.3391, 0.4029, 0.3391, 0.4679, 0.3793, 0.4679, 0.3793, 0.4029, 0.3391, 0.5329, 0.3391, 0.4679, 0.358, 0.4679, 0.358, 0.5155, 0.6609, 0.4029, 0.6609, 0.4679, 0.642, 0.4679, 0.642, 0.4203, 0.3391, 0.2409, 0.3391, 1.209, 0.3335, 1.209, 0.3335, 0.2409, 0.6207, 0.4029, 0.6207, 0.4679, 0.6609, 0.4679, 0.6609, 0.4029, 0.714, 0.7161, 0.6852, 0.7053, 0.6833, 0.7105, 0.7121, 0.7213, 0.4536, 0.2579, 0.4399, 0.2579, 0.4399, 0.2543, 0.4536, 0.2543, 0.642, 0.4679, 0.642, 0.5155, 0.6311, 0.5055, 0.6311, 0.4779, 0.642, 0.5155, 0.6065, 0.5155, 0.6174, 0.5055, 0.6311, 0.5055, 0.6065, 0.5155, 0.6065, 0.4679, 0.6174, 0.4779, 0.6174, 0.5055, 0.6065, 0.4679, 0.642, 0.4679, 0.6311, 0.4779, 0.6174, 0.4779, 0.571, 0.4679, 0.571, 0.5155, 0.5601, 0.5055, 0.5601, 0.4779, 0.571, 0.5155, 0.5355, 0.5155, 0.5464, 0.5055, 0.5601, 0.5055, 0.5355, 0.5155, 0.5355, 0.4679, 0.5464, 0.4779, 0.5464, 0.5055, 0.5355, 0.4679, 0.571, 0.4679, 0.5601, 0.4779, 0.5464, 0.4779, 0.5, 0.4679, 0.5, 0.5155, 0.4891, 0.5055, 0.4891, 0.4779, 0.5, 0.5155, 0.4645, 0.5155, 0.4754, 0.5055, 0.4891, 0.5055, 0.4645, 0.5155, 0.4645, 0.4679, 0.4754, 0.4779, 0.4754, 0.5055, 0.4645, 0.4679, 0.5, 0.4679, 0.4891, 0.4779, 0.4754, 0.4779, 0.429, 0.4679, 0.429, 0.5155, 0.4181, 0.5055, 0.4181, 0.4779, 0.429, 0.5155, 0.3935, 0.5155, 0.4044, 0.5055, 0.4181, 0.5055, 0.3935, 0.5155, 0.3935, 0.4679, 0.4044, 0.4779, 0.4044, 0.5055, 0.3935, 0.4679, 0.429, 0.4679, 0.4181, 0.4779, 0.4044, 0.4779, 0.4645, 0.4203, 0.4645, 0.4679, 0.4536, 0.4579, 0.4536, 0.4303, 0.4645, 0.4679, 0.429, 0.4679, 0.4399, 0.4579, 0.4536, 0.4579, 0.429, 0.4679, 0.429, 0.4203, 0.4399, 0.4303, 0.4399, 0.4579, 0.429, 0.4203, 0.4645, 0.4203, 0.4536, 0.4303, 0.4399, 0.4303, 0.571, 0.4203, 0.571, 0.4679, 0.5601, 0.4579, 0.5601, 0.4303, 0.571, 0.4679, 0.5355, 0.4679, 0.5464, 0.4579, 0.5601, 0.4579, 0.5355, 0.4679, 0.5355, 0.4203, 0.5464, 0.4303, 0.5464, 0.4579, 0.5355, 0.4203, 0.571, 0.4203, 0.5601, 0.4303, 0.5464, 0.4303, 0.6065, 0.4203, 0.6065, 0.4679, 0.5956, 0.4579, 0.5956, 0.4303, 0.6065, 0.4679, 0.571, 0.4679, 0.5819, 0.4579, 0.5956, 0.4579, 0.571, 0.4679, 0.571, 0.4203, 0.5819, 0.4303, 0.5819, 0.4579, 0.571, 0.4203, 0.6065, 0.4203, 0.5956, 0.4303, 0.5819, 0.4303, 0.3935, 0.4203, 0.3935, 0.4679, 0.3826, 0.4579, 0.3826, 0.4303, 0.3935, 0.4679, 0.358, 0.4679, 0.3689, 0.4579, 0.3826, 0.4579, 0.358, 0.4679, 0.358, 0.4203, 0.3689, 0.4303, 0.3689, 0.4579, 0.358, 0.4203, 0.3935, 0.4203, 0.3826, 0.4303, 0.3689, 0.4303, 0.6311, 0.4764, 0.6311, 0.504, 0.6174, 0.504, 0.6174, 0.4764, 0.5601, 0.4764, 0.5601, 0.504, 0.5464, 0.504, 0.5464, 0.4764, 0.4891, 0.4764, 0.4891, 0.504, 0.4754, 0.504, 0.4754, 0.4764, 0.4181, 0.4764, 0.4181, 0.504, 0.4044, 0.504, 0.4044, 0.4764, 0.4536, 0.4287, 0.4536, 0.4564, 0.4399, 0.4564, 0.4399, 0.4287, 0.5601, 0.4287, 0.5601, 0.4564, 0.5464, 0.4564, 0.5464, 0.4287, 0.5956, 0.4287, 0.5956, 0.4564, 0.5819, 0.4564, 0.5819, 0.4287, 0.3826, 0.4287, 0.3826, 0.4564, 0.3689, 0.4564, 0.3689, 0.4287, 0.2492, 0.4779, 0.2373, 0.5055, 0.2337, 0.504, 0.2457, 0.4764, 0.2579, 0.4579, 0.2699, 0.4303, 0.2663, 0.4287, 0.2543, 0.4564, 0.2373, 0.5055, 0.2492, 0.4779, 0.2457, 0.4764, 0.2337, 0.504, 0.4044, 0.2492, 0.4181, 0.2492, 0.4181, 0.2457, 0.4044, 0.2457, 0.4181, 0.2373, 0.4044, 0.2373, 0.4044, 0.2337, 0.4181, 0.2337, 0.2699, 0.4303, 0.2579, 0.4579, 0.2543, 0.4564, 0.2663, 0.4287, 0.2492, 0.4779, 0.2373, 0.5055, 0.2337, 0.504, 0.2457, 0.4764, 0.2373, 0.5055, 0.2492, 0.4779, 0.2457, 0.4764, 0.2337, 0.504, 0.5464, 0.2699, 0.5601, 0.2699, 0.5601, 0.2663, 0.5464, 0.2663, 0.6174, 0.2492, 0.6311, 0.2492, 0.6311, 0.2457, 0.6174, 0.2457, 0.5601, 0.2579, 0.5464, 0.2579, 0.5464, 0.2543, 0.5601, 0.2543, 0.6311, 0.2373, 0.6174, 0.2373, 0.6174, 0.2337, 0.6311, 0.2337, 0.2699, 0.4303, 0.2579, 0.4579, 0.2543, 0.4564, 0.2663, 0.4287, 0.2492, 0.4779, 0.2373, 0.5055, 0.2337, 0.504, 0.2457, 0.4764, 0.2579, 0.4579, 0.2699, 0.4303, 0.2663, 0.4287, 0.2543, 0.4564, 0.2373, 0.5055, 0.2492, 0.4779, 0.2457, 0.4764, 0.2337, 0.504, 0.3689, 0.2699, 0.3826, 0.2699, 0.3826, 0.2663, 0.3689, 0.2663, 0.4754, 0.2492, 0.4891, 0.2492, 0.4891, 0.2457, 0.4754, 0.2457, 0.3826, 0.2579, 0.3689, 0.2579, 0.3689, 0.2543, 0.3826, 0.2543, 0.4891, 0.2373, 0.4754, 0.2373, 0.4754, 0.2337, 0.4891, 0.2337, 0.2699, 0.4303, 0.2579, 0.4579, 0.2543, 0.4564, 0.2663, 0.4287, 0.2579, 0.4579, 0.2699, 0.4303, 0.2663, 0.4287, 0.2543, 0.4564, 0.2373, 0.5055, 0.2492, 0.4779, 0.2457, 0.4764, 0.2337, 0.504, 0.4399, 0.2699, 0.4536, 0.2699, 0.4536, 0.2663, 0.4399, 0.2663, 0.3935, 0.4679, 0.3935, 0.5155, 0.3861, 0.5088, 0.3861, 0.4747, 0.3935, 0.5155, 0.358, 0.5155, 0.3654, 0.5088, 0.3861, 0.5088, 0.358, 0.5155, 0.358, 0.4679, 0.3654, 0.4747, 0.3654, 0.5088, 0.358, 0.4679, 0.3935, 0.4679, 0.3861, 0.4747, 0.3654, 0.4747, 0.6065, 0.4679, 0.6065, 0.5155, 0.5991, 0.5088, 0.5991, 0.4747, 0.6065, 0.5155, 0.571, 0.5155, 0.5784, 0.5088, 0.5991, 0.5088, 0.571, 0.5155, 0.571, 0.4679, 0.5784, 0.4747, 0.5784, 0.5088, 0.571, 0.4679, 0.6065, 0.4679, 0.5991, 0.4747, 0.5784, 0.4747, 0.5355, 0.4679, 0.5355, 0.5155, 0.5281, 0.5088, 0.5281, 0.4747, 0.5355, 0.5155, 0.5, 0.5155, 0.5074, 0.5088, 0.5281, 0.5088, 0.5, 0.5155, 0.5, 0.4679, 0.5074, 0.4747, 0.5074, 0.5088, 0.5, 0.4679, 0.5355, 0.4679, 0.5281, 0.4747, 0.5074, 0.4747, 0.4645, 0.4679, 0.4645, 0.5155, 0.4571, 0.5088, 0.4571, 0.4747, 0.4645, 0.5155, 0.429, 0.5155, 0.4364, 0.5088, 0.4571, 0.5088, 0.429, 0.5155, 0.429, 0.4679, 0.4364, 0.4747, 0.4364, 0.5088, 0.429, 0.4679, 0.4645, 0.4679, 0.4571, 0.4747, 0.4364, 0.4747, 0.429, 0.4203, 0.429, 0.4679, 0.4216, 0.4611, 0.4216, 0.4271, 0.429, 0.4679, 0.3935, 0.4679, 0.4009, 0.4611, 0.4216, 0.4611, 0.3935, 0.4679, 0.3935, 0.4203, 0.4009, 0.4271, 0.4009, 0.4611, 0.3935, 0.4203, 0.429, 0.4203, 0.4216, 0.4271, 0.4009, 0.4271, 0.5, 0.4203, 0.5, 0.4679, 0.4926, 0.4611, 0.4926, 0.4271, 0.5, 0.4679, 0.4645, 0.4679, 0.4719, 0.4611, 0.4926, 0.4611, 0.4645, 0.4679, 0.4645, 0.4203, 0.4719, 0.4271, 0.4719, 0.4611, 0.4645, 0.4203, 0.5, 0.4203, 0.4926, 0.4271, 0.4719, 0.4271, 0.5355, 0.4203, 0.5355, 0.4679, 0.5281, 0.4611, 0.5281, 0.4271, 0.5355, 0.4679, 0.5, 0.4679, 0.5074, 0.4611, 0.5281, 0.4611, 0.5, 0.4679, 0.5, 0.4203, 0.5074, 0.4271, 0.5074, 0.4611, 0.5, 0.4203, 0.5355, 0.4203, 0.5281, 0.4271, 0.5074, 0.4271, 0.642, 0.4203, 0.642, 0.4679, 0.6346, 0.4611, 0.6346, 0.4271, 0.642, 0.4679, 0.6065, 0.4679, 0.6139, 0.4611, 0.6346, 0.4611, 0.6065, 0.4679, 0.6065, 0.4203, 0.6139, 0.4271, 0.6139, 0.4611, 0.6065, 0.4203, 0.642, 0.4203, 0.6346, 0.4271, 0.6139, 0.4271, 0.3861, 0.4815, 0.3861, 0.5155, 0.3654, 0.5155, 0.3654, 0.4815, 0.5991, 0.4815, 0.5991, 0.5155, 0.5784, 0.5155, 0.5784, 0.4815, 0.5281, 0.4815, 0.5281, 0.5155, 0.5074, 0.5155, 0.5074, 0.4815, 0.4571, 0.4815, 0.4571, 0.5155, 0.4364, 0.5155, 0.4364, 0.4815, 0.4216, 0.4338, 0.4216, 0.4679, 0.4009, 0.4679, 0.4009, 0.4338, 0.4926, 0.4338, 0.4926, 0.4679, 0.4719, 0.4679, 0.4719, 0.4338, 0.5281, 0.4338, 0.5281, 0.4679, 0.5074, 0.4679, 0.5074, 0.4338, 0.6346, 0.4338, 0.6346, 0.4679, 0.6139, 0.4679, 0.6139, 0.4338, 0.5991, 0.2359, 0.5784, 0.2359, 0.5784, 0.2515, 0.5991, 0.2515, 0.2506, 0.4747, 0.2359, 0.5088, 0.2515, 0.5155, 0.2663, 0.4815, 0.2565, 0.4611, 0.2713, 0.4271, 0.2869, 0.4338, 0.2721, 0.4679, 0.2359, 0.5088, 0.2506, 0.4747, 0.2663, 0.4815, 0.2515, 0.5155, 0.4364, 0.2506, 0.4571, 0.2506, 0.4571, 0.2663, 0.4364, 0.2663, 0.4571, 0.2359, 0.4364, 0.2359, 0.4364, 0.2515, 0.4571, 0.2515, 0.2713, 0.4271, 0.2565, 0.4611, 0.2721, 0.4679, 0.2869, 0.4338, 0.2506, 0.4747, 0.2359, 0.5088, 0.2515, 0.5155, 0.2663, 0.4815, 0.2359, 0.5088, 0.2506, 0.4747, 0.2663, 0.4815, 0.2515, 0.5155, 0.4719, 0.2713, 0.4926, 0.2713, 0.4926, 0.2869, 0.4719, 0.2869, 0.3654, 0.2506, 0.3861, 0.2506, 0.3861, 0.2663, 0.3654, 0.2663, 0.4926, 0.2565, 0.4719, 0.2565, 0.4719, 0.2721, 0.4926, 0.2721, 0.3861, 0.2359, 0.3654, 0.2359, 0.3654, 0.2515, 0.3861, 0.2515, 0.2713, 0.4271, 0.2565, 0.4611, 0.2721, 0.4679, 0.2869, 0.4338, 0.2506, 0.4747, 0.2359, 0.5088, 0.2515, 0.5155, 0.2663, 0.4815, 0.2565, 0.4611, 0.2713, 0.4271, 0.2869, 0.4338, 0.2721, 0.4679, 0.2359, 0.5088, 0.2506, 0.4747, 0.2663, 0.4815, 0.2515, 0.5155, 0.6139, 0.2713, 0.6346, 0.2713, 0.6346, 0.2869, 0.6139, 0.2869, 0.5074, 0.2506, 0.5281, 0.2506, 0.5281, 0.2663, 0.5074, 0.2663, 0.6346, 0.2565, 0.6139, 0.2565, 0.6139, 0.2721, 0.6346, 0.2721, 0.5281, 0.2359, 0.5074, 0.2359, 0.5074, 0.2515, 0.5281, 0.2515, 0.2713, 0.4271, 0.2565, 0.4611, 0.2721, 0.4679, 0.2869, 0.4338, 0.2565, 0.4611, 0.2713, 0.4271, 0.2869, 0.4338, 0.2721, 0.4679, 0.2359, 0.5088, 0.2506, 0.4747, 0.2663, 0.4815, 0.2515, 0.5155, 1.219, 0.4679, 1.219, 0.5329, 1.209, 0.5228, 1.209, 0.4781, 1.219, 0.5329, 0.2254, 0.5329, 0.2409, 0.5228, 1.209, 0.5228, 0.2254, 0.5329, 0.2536, 0.4679, 0.2602, 0.4781, 0.2409, 0.5228, 0.2536, 0.4679, 1.219, 0.4679, 1.209, 0.4781, 0.2602, 0.4781, 0.2536, 0.4679, 0.2254, 0.5329, 0.2409, 0.5228, 0.2602, 0.4781, 0.2254, 0.5329, 1.219, 0.5329, 1.209, 0.5228, 0.2409, 0.5228, 1.219, 0.5329, 1.219, 0.4679, 1.209, 0.4781, 1.209, 0.5228, 1.219, 0.4679, 0.2536, 0.4679, 0.2602, 0.4781, 1.209, 0.4781, 0.2254, 0.5329, 0.7369, 0.7247, 0.7291, 0.7109, 0.3346, 0.563, 0.7369, 0.7247, 0.7462, 0.6737, 0.7347, 0.6802, 0.7291, 0.7109, 0.7462, 0.6737, 0.5067, 0.5839, 0.504, 0.5937, 0.7347, 0.6802, 0.5067, 0.5839, 0.2254, 0.5329, 0.3346, 0.563, 0.504, 0.5937, 1.219, 0.5329, 0.2254, 0.5329, 0.3383, 0.543, 1.195, 0.543, 0.2254, 0.5329, 0.5067, 0.5839, 0.5076, 0.5738, 0.3383, 0.543, 0.5067, 0.5839, 1.168, 0.5839, 1.164, 0.5738, 0.5076, 0.5738, 1.168, 0.5839, 1.219, 0.5329, 1.195, 0.543, 1.164, 0.5738, 0.7369, 0.7247, 0.2254, 0.5329, 0.3346, 0.563, 0.7291, 0.7109, 0.2254, 0.5329, 0.5067, 0.5839, 0.504, 0.5937, 0.3346, 0.563, 0.5067, 0.5839, 0.7462, 0.6737, 0.7347, 0.6802, 0.504, 0.5937, 0.7462, 0.6737, 0.7369, 0.7247, 0.7291, 0.7109, 0.7347, 0.6802, 0.2254, 0.5329, 1.219, 0.5329, 1.195, 0.543, 0.3383, 0.543, 1.219, 0.5329, 1.168, 0.5839, 1.164, 0.5738, 1.195, 0.543, 1.168, 0.5839, 0.5067, 0.5839, 0.5076, 0.5738, 1.164, 0.5738, 0.5067, 0.5839, 0.2254, 0.5329, 0.3383, 0.543, 0.5076, 0.5738, 0.6609, 0.2254, 0.6609, 0.7369, 0.6508, 0.714, 0.6508, 0.2484, 0.6609, 0.7369, 0.6099, 0.6892, 0.62, 0.6852, 0.6508, 0.714, 0.6099, 0.6892, 0.6099, 0.2732, 0.62, 0.2771, 0.62, 0.6852, 0.6099, 0.2732, 0.6609, 0.2254, 0.6508, 0.2484, 0.62, 0.2771, 0.3391, 0.7369, 0.3391, 0.2254, 0.3492, 0.2484, 0.3492, 0.714, 0.3391, 0.2254, 0.3901, 0.2732, 0.38, 0.2771, 0.3492, 0.2484, 0.3901, 0.2732, 0.3901, 0.6892, 0.38, 0.6852, 0.38, 0.2771, 0.3901, 0.6892, 0.3391, 0.7369, 0.3492, 0.714, 0.38, 0.6852, 0.2817, 0.4029, 0.2536, 0.4679, 0.269, 0.4578, 0.2884, 0.4131, 0.2536, 0.4679, 1.219, 0.4679, 1.209, 0.4578, 0.269, 0.4578, 1.219, 0.4679, 1.219, 0.4029, 1.209, 0.4131, 1.209, 0.4578, 1.219, 0.4029, 0.2817, 0.4029, 0.2884, 0.4131, 1.209, 0.4131, 1.219, 0.4029, 1.219, 0.4679, 1.209, 0.4578, 1.209, 0.4131, 1.219, 0.4679, 0.2536, 0.4679, 0.269, 0.4578, 1.209, 0.4578, 0.2536, 0.4679, 0.2817, 0.4029, 0.2884, 0.4131, 0.269, 0.4578, 0.2817, 0.4029, 1.219, 0.4029, 1.209, 0.4131, 0.2884, 0.4131, 1.209, 0.4781, 1.209, 0.5228, 0.2409, 0.5228, 0.2602, 0.4781, 0.2602, 0.4781, 0.2409, 0.5228, 1.209, 0.5228, 1.209, 0.4781, 0.3346, 0.563, 0.7291, 0.7109, 0.7347, 0.6802, 0.504, 0.5937, 1.195, 0.543, 0.3383, 0.543, 0.5076, 0.5738, 1.164, 0.5738, 0.7291, 0.7109, 0.3346, 0.563, 0.504, 0.5937, 0.7347, 0.6802, 0.3383, 0.543, 1.195, 0.543, 1.164, 0.5738, 0.5076, 0.5738, 0.6508, 0.2464, 0.6508, 0.7121, 0.62, 0.6833, 0.62, 0.2752, 0.3492, 0.7121, 0.3492, 0.2464, 0.38, 0.2752, 0.38, 0.6833, 0.2884, 0.4131, 0.269, 0.4578, 1.209, 0.4578, 1.209, 0.4131, 1.209, 0.4131, 1.209, 0.4578, 0.269, 0.4578, 0.2884, 0.4131, 0.6609, 0.3383, 0.6609, 1.195, 0.6665, 1.195, 0.6665, 0.3383, 0.3391, 0.4578, 0.3391, 0.4131, 0.3335, 0.4131, 0.3335, 0.4578, 0.6609, 0.4781, 0.6609, 0.5228, 0.6665, 0.5228, 0.6665, 0.4781, 0.2771, 0.5523, 0.6852, 0.7053, 0.6833, 0.7105, 0.2752, 0.5575, 0.6609, 0.5076, 0.6609, 0.3383, 0.6665, 0.3383, 0.6665, 0.5076, 0.6609, 0.2602, 0.6609, 1.209, 0.6665, 1.209, 0.6665, 0.2602, 0.6609, 0.543, 0.6609, 0.5738, 0.6665, 0.5738, 0.6665, 0.543, 0.6609, 1.209, 0.6609, 0.2409, 0.6665, 0.2409, 0.6665, 1.209, 0.714, 0.7161, 0.2484, 0.5415, 0.2464, 0.5467, 0.7121, 0.7213, 0.3391, 0.3346, 0.3391, 0.7291, 0.3335, 0.7291, 0.3335, 0.3346, 0.6609, 0.5228, 0.6609, 0.4781, 0.6665, 0.4781, 0.6665, 0.5228, 0.6852, 0.7053, 0.714, 0.7161, 0.7121, 0.7213, 0.6833, 0.7105, 0.6609, 1.164, 0.6609, 0.5076, 0.6665, 0.5076, 0.6665, 1.164, 0.3391, 0.504, 0.3391, 0.3346, 0.3335, 0.3346, 0.3335, 0.504, 0.2484, 0.5415, 0.2771, 0.5523, 0.2752, 0.5575, 0.2464, 0.5467, 0.3391, 0.7109, 0.3391, 0.6802, 0.3335, 0.6802, 0.3335, 0.7109, 0.6609, 0.4131, 0.6609, 0.4578, 0.6665, 0.4578, 0.6665, 0.4131, 0.6609, 0.7291, 0.6609, 0.3346, 0.6665, 0.3346, 0.6665, 0.7291, 0.6609, 0.504, 0.6609, 0.7347, 0.6665, 0.7347, 0.6665, 0.504, 0.6609, 0.2884, 0.6609, 1.209, 0.6665, 1.209, 0.6665, 0.2884, 0.6609, 0.6802, 0.6609, 0.7109, 0.6665, 0.7109, 0.6665, 0.6802, 0.6609, 1.209, 0.6609, 0.269, 0.6665, 0.269, 0.6665, 1.209, 0.6609, 0.3346, 0.6609, 0.504, 0.6665, 0.504, 0.6665, 0.3346, 0.2484, 0.5415, 0.714, 0.7161, 0.7121, 0.7213, 0.2464, 0.5467, 0.6609, 0.4578, 0.6609, 0.4131, 0.6665, 0.4131, 0.6665, 0.4578, 0.3391, 0.4781, 0.3391, 0.5228, 0.3335, 0.5228, 0.3335, 0.4781, 0.3391, 0.7347, 0.3391, 0.504, 0.3335, 0.504, 0.3335, 0.7347, 0.2771, 0.5523, 0.2484, 0.5415, 0.2464, 0.5467, 0.2752, 0.5575, 0.3391, 0.5076, 0.3391, 1.164, 0.3335, 1.164, 0.3335, 0.5076, 0.3391, 1.209, 0.3391, 0.2602, 0.3335, 0.2602, 0.3335, 1.209, 0.6207, 1.219, 0.6609, 1.219, 0.6609, 0.2817, 0.6207, 0.2817, 0.3391, 1.219, 0.3793, 1.219, 0.3793, 0.2817, 0.3391, 0.2817, 0.3793, 1.219, 0.4195, 1.219, 0.4195, 0.2817, 0.3793, 0.2817, 0.4195, 1.219, 0.4598, 1.219, 0.4598, 0.2817, 0.4195, 0.2817, 0.4598, 1.219, 0.5, 1.219, 0.5, 0.2817, 0.4598, 0.2817, 0.5, 1.219, 0.5402, 1.219, 0.5402, 0.2817, 0.5, 0.2817, 0.5402, 1.219, 0.5805, 1.219, 0.5805, 0.2817, 0.5402, 0.2817, 0.5805, 1.219, 0.6207, 1.219, 0.6207, 0.2817, 0.5805, 0.2817, 0.4598, 0.4029, 0.5, 0.4029, 0.5, 0.3853, 0.4598, 0.3853, 0.6609, 0.2817, 0.6207, 0.2817, 0.6207, 0.2191, 0.6609, 0.2191, 0.4195, 0.4029, 0.4598, 0.4029, 0.4598, 0.3853, 0.4195, 0.3853, 0.5, 0.2817, 0.4598, 0.2817, 0.4598, 0.2191, 0.5, 0.2191, 0.3793, 0.4029, 0.4195, 0.4029, 0.4195, 0.3853, 0.3793, 0.3853, 0.3793, 0.2817, 0.4195, 0.2817, 0.4195, 0.2191, 0.3793, 0.2191, 1.219, 0.4029, 0.2817, 0.4029, 0.2817, 0.3534, 1.219, 0.3853, 0.2817, 0.4029, 1.219, 0.4029, 1.219, 0.3853, 0.2817, 0.3534, 0.6207, 0.4029, 0.6609, 0.4029, 0.6609, 0.3853, 0.6207, 0.3853, 0.4598, 0.2817, 0.4195, 0.2817, 0.4195, 0.2191, 0.4598, 0.2191, 0.5402, 0.4029, 0.5, 0.4029, 0.5, 0.3534, 0.5402, 0.3534, 0.6609, 0.4029, 0.6207, 0.4029, 0.6207, 0.3534, 0.6609, 0.3534, 0.5, 0.4029, 0.4598, 0.4029, 0.4598, 0.3534, 0.5, 0.3534, 0.4598, 0.4029, 0.4195, 0.4029, 0.4195, 0.3534, 0.4598, 0.3534, 0.5805, 0.4029, 0.5402, 0.4029, 0.5402, 0.3534, 0.5805, 0.3534, 0.6207, 0.4029, 0.5805, 0.4029, 0.5805, 0.3534, 0.6207, 0.3534, 0.3793, 0.4029, 0.3391, 0.4029, 0.3391, 0.3534, 0.3793, 0.3534, 0.4195, 0.4029, 0.3793, 0.4029, 0.3793, 0.3534, 0.4195, 0.3534, 0.5, 0.2817, 0.5402, 0.2817, 0.5402, 0.2191, 0.5, 0.2191, 0.6207, 0.2817, 0.5805, 0.2817, 0.5805, 0.2191, 0.6207, 0.2191, 0.5402, 0.2817, 0.5805, 0.2817, 0.5805, 0.2191, 0.5402, 0.2191, 0.5805, 0.2817, 0.6207, 0.2817, 0.6207, 0.2191, 0.5805, 0.2191, 0.3793, 0.2817, 0.3391, 0.2817, 0.3391, 0.2191, 0.3793, 0.2191, 0.2817, 0.3534, 0.2817, 0.4029, 0.2191, 0.4029, 0.2191, 0.3534, 0.6207, 0.2817, 0.6609, 0.2817, 0.6609, 0.2191, 0.6207, 0.2191, 0.4195, 0.2817, 0.3793, 0.2817, 0.3793, 0.2191, 0.4195, 0.2191, 0.2817, 0.4029, 0.2817, 0.3534, 0.2191, 0.3534, 0.2191, 0.4029, 0.3391, 0.2817, 0.3793, 0.2817, 0.3793, 0.2191, 0.3391, 0.2191, 0.5805, 0.4188, 0.6048, 0.4188, 0.6207, 0.4029, 0.5805, 0.4029, 0.5402, 0.4188, 0.5805, 0.4188, 0.5805, 0.4029, 0.5402, 0.4029, 0.5, 0.4188, 0.5402, 0.4188, 0.5402, 0.4029, 0.5, 0.4029, 0.4598, 0.4188, 0.5, 0.4188, 0.5, 0.4029, 0.4598, 0.4029, 0.4195, 0.4188, 0.4598, 0.4188, 0.4598, 0.4029, 0.4195, 0.4029, 0.3952, 0.4188, 0.4195, 0.4188, 0.4195, 0.4029, 0.3793, 0.4029, 0.4195, 0.7088, 0.3952, 0.7088, 0.3793, 0.7247, 0.4195, 0.7247, 0.4598, 0.7088, 0.4195, 0.7088, 0.4195, 0.7247, 0.4598, 0.7247, 0.5, 0.7088, 0.4598, 0.7088, 0.4598, 0.7247, 0.5, 0.7247, 0.5402, 0.7088, 0.5, 0.7088, 0.5, 0.7247, 0.5402, 0.7247, 0.5805, 0.7088, 0.5402, 0.7088, 0.5402, 0.7247, 0.5805, 0.7247, 0.6048, 0.7088, 0.5805, 0.7088, 0.5805, 0.7247, 0.6207, 0.7247, 0.3952, 0.4679, 0.3952, 0.4188, 0.3793, 0.4029, 0.3793, 0.4679, 0.6048, 0.4188, 0.6048, 0.4679, 0.6207, 0.4679, 0.6207, 0.4029, 0.3952, 0.7088, 0.3952, 0.5329, 0.3793, 0.5329, 0.3793, 0.7247, 0.6048, 0.5329, 0.6048, 0.7088, 0.6207, 0.7247, 0.6207, 0.5329, 0.3952, 0.5329, 0.3952, 0.4679, 0.3793, 0.4679, 0.3793, 0.5329, 0.6048, 0.4679, 0.6048, 0.5329, 0.6207, 0.5329, 0.6207, 0.4679])
me_cube_001.materials.append(mat_material_001)
me_cube_001.materials.append(mat_material_002)
me_cube_001.update()

# ---- objects
ob_escapepod_col = bpy.data.objects.new('escapepod-col', me_cube_001)

# ---- transforms, parenting, visibility, modifiers, constraints
ob_escapepod_col.location = (0.0, 0.0, 0.0)
_m = ob_escapepod_col.modifiers.new('Solidify', 'SOLIDIFY')
_m.thickness = -3.7
_m = ob_escapepod_col.modifiers.new('Smooth by Angle', 'NODES')
_m.node_group = ng_smooth_by_angle_001
_m.use_pin_to_last = True
_m.show_group_selector = False

# ---- collection membership
col_collection.objects.link(ob_escapepod_col)

# ---- scene / render settings (as saved in the file)
scene.frame_start = 1; scene.frame_end = 250; scene.frame_set(1)
scene.render.engine = 'CYCLES'
scene.cycles.bake_type = 'NORMAL'
bpy.context.view_layer.update()

# ---- added for rendering (the .blend has no active camera): camera
cam_auto = bpy.data.cameras.new('AutoCamera')
cam_auto.lens = 50.0
cam_auto.sensor_width = 36.0
cam_auto.clip_end = 4545.55
ob_auto_camera = bpy.data.objects.new('AutoCamera', cam_auto)
scene.collection.objects.link(ob_auto_camera)
ob_auto_camera.location = (259.007, -317.835, 252.783)
ob_auto_camera.rotation_euler = (1.09748, -7.21219e-08, 0.694738)
scene.camera = ob_auto_camera
bpy.context.view_layer.update()
